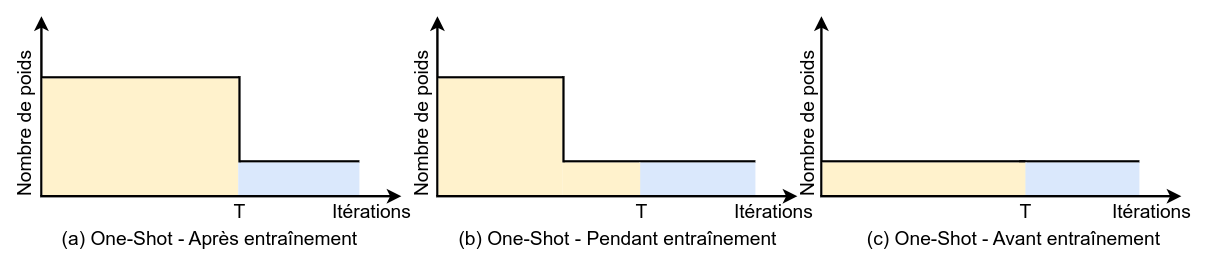

The diagram above was exported from draw.io. Its source (the exported page's mxGraphModel, read from the mxfile embedded in the PNG):
<mxGraphModel dx="735" dy="825" grid="1" gridSize="10" guides="1" tooltips="1" connect="1" arrows="1" fold="1" page="1" pageScale="1" pageWidth="827" pageHeight="1169" math="0" shadow="0">
  <root>
    <mxCell id="0" />
    <mxCell id="1" parent="0" />
    <mxCell id="2JKfQvi5HU4fbD6ipBOJ-238" value="" style="endArrow=classic;html=1;rounded=0;exitX=0;exitY=1;exitDx=0;exitDy=0;strokeWidth=2;" edge="1" parent="1">
      <mxGeometry width="50" height="50" relative="1" as="geometry">
        <mxPoint x="945" y="650" as="sourcePoint" />
        <mxPoint x="945" y="500" as="targetPoint" />
      </mxGeometry>
    </mxCell>
    <mxCell id="2JKfQvi5HU4fbD6ipBOJ-239" value="" style="endArrow=classic;html=1;rounded=0;exitX=0;exitY=1;exitDx=0;exitDy=0;strokeWidth=2;" edge="1" parent="1">
      <mxGeometry width="50" height="50" relative="1" as="geometry">
        <mxPoint x="944" y="650" as="sourcePoint" />
        <mxPoint x="1245" y="650" as="targetPoint" />
      </mxGeometry>
    </mxCell>
    <mxCell id="2JKfQvi5HU4fbD6ipBOJ-240" value="&lt;font style=&quot;font-size: 16px;&quot;&gt;Nombre de poids&lt;/font&gt;" style="text;html=1;align=center;verticalAlign=middle;resizable=0;points=[];autosize=1;strokeColor=none;fillColor=none;rotation=-90;" vertex="1" parent="1">
      <mxGeometry x="856" y="575" width="150" height="30" as="geometry" />
    </mxCell>
    <mxCell id="2JKfQvi5HU4fbD6ipBOJ-241" value="&lt;font style=&quot;font-size: 16px;&quot;&gt;Itérations&lt;/font&gt;" style="text;html=1;align=center;verticalAlign=middle;resizable=0;points=[];autosize=1;strokeColor=none;fillColor=none;" vertex="1" parent="1">
      <mxGeometry x="1175" y="648" width="90" height="30" as="geometry" />
    </mxCell>
    <mxCell id="2JKfQvi5HU4fbD6ipBOJ-242" value="&lt;font style=&quot;font-size: 16px;&quot;&gt;T&lt;/font&gt;" style="text;html=1;align=center;verticalAlign=middle;resizable=0;points=[];autosize=1;strokeColor=none;fillColor=none;" vertex="1" parent="1">
      <mxGeometry x="1095" y="648" width="30" height="30" as="geometry" />
    </mxCell>
    <mxCell id="2JKfQvi5HU4fbD6ipBOJ-243" value="&lt;font style=&quot;font-size: 16px;&quot;&gt;(a) One-Shot - Après entraînement&lt;/font&gt;" style="text;html=1;align=center;verticalAlign=middle;resizable=0;points=[];autosize=1;strokeColor=none;fillColor=none;" vertex="1" parent="1">
      <mxGeometry x="950" y="670" width="270" height="30" as="geometry" />
    </mxCell>
    <mxCell id="2JKfQvi5HU4fbD6ipBOJ-244" value="" style="endArrow=none;html=1;rounded=0;strokeWidth=2;" edge="1" parent="1">
      <mxGeometry width="50" height="50" relative="1" as="geometry">
        <mxPoint x="945" y="551" as="sourcePoint" />
        <mxPoint x="1110" y="551" as="targetPoint" />
      </mxGeometry>
    </mxCell>
    <mxCell id="2JKfQvi5HU4fbD6ipBOJ-245" value="" style="endArrow=none;html=1;rounded=0;strokeWidth=2;" edge="1" parent="1">
      <mxGeometry width="50" height="50" relative="1" as="geometry">
        <mxPoint x="1110" y="622" as="sourcePoint" />
        <mxPoint x="1110" y="550" as="targetPoint" />
      </mxGeometry>
    </mxCell>
    <mxCell id="2JKfQvi5HU4fbD6ipBOJ-246" value="" style="endArrow=none;html=1;rounded=0;strokeWidth=2;" edge="1" parent="1">
      <mxGeometry width="50" height="50" relative="1" as="geometry">
        <mxPoint x="1110" y="621" as="sourcePoint" />
        <mxPoint x="1210" y="621" as="targetPoint" />
      </mxGeometry>
    </mxCell>
    <mxCell id="2JKfQvi5HU4fbD6ipBOJ-247" value="" style="endArrow=classic;html=1;rounded=0;exitX=0;exitY=1;exitDx=0;exitDy=0;strokeWidth=2;" edge="1" parent="1">
      <mxGeometry width="50" height="50" relative="1" as="geometry">
        <mxPoint x="1275" y="650" as="sourcePoint" />
        <mxPoint x="1275" y="500" as="targetPoint" />
      </mxGeometry>
    </mxCell>
    <mxCell id="2JKfQvi5HU4fbD6ipBOJ-248" value="" style="endArrow=classic;html=1;rounded=0;exitX=0;exitY=1;exitDx=0;exitDy=0;strokeWidth=2;" edge="1" parent="1">
      <mxGeometry width="50" height="50" relative="1" as="geometry">
        <mxPoint x="1274" y="650" as="sourcePoint" />
        <mxPoint x="1575" y="650" as="targetPoint" />
      </mxGeometry>
    </mxCell>
    <mxCell id="2JKfQvi5HU4fbD6ipBOJ-249" value="&lt;font style=&quot;font-size: 16px;&quot;&gt;Nombre de poids&lt;/font&gt;" style="text;html=1;align=center;verticalAlign=middle;resizable=0;points=[];autosize=1;strokeColor=none;fillColor=none;rotation=-90;" vertex="1" parent="1">
      <mxGeometry x="1187" y="575" width="150" height="30" as="geometry" />
    </mxCell>
    <mxCell id="2JKfQvi5HU4fbD6ipBOJ-250" value="&lt;font style=&quot;font-size: 16px;&quot;&gt;Itérations&lt;/font&gt;" style="text;html=1;align=center;verticalAlign=middle;resizable=0;points=[];autosize=1;strokeColor=none;fillColor=none;" vertex="1" parent="1">
      <mxGeometry x="1510" y="648" width="90" height="30" as="geometry" />
    </mxCell>
    <mxCell id="2JKfQvi5HU4fbD6ipBOJ-251" value="&lt;font style=&quot;font-size: 16px;&quot;&gt;T&lt;/font&gt;" style="text;html=1;align=center;verticalAlign=middle;resizable=0;points=[];autosize=1;strokeColor=none;fillColor=none;" vertex="1" parent="1">
      <mxGeometry x="1430" y="648" width="30" height="30" as="geometry" />
    </mxCell>
    <mxCell id="2JKfQvi5HU4fbD6ipBOJ-252" value="&lt;font style=&quot;font-size: 16px;&quot;&gt;(b) One-Shot - Pendant entraînement&lt;/font&gt;" style="text;html=1;align=center;verticalAlign=middle;resizable=0;points=[];autosize=1;strokeColor=none;fillColor=none;" vertex="1" parent="1">
      <mxGeometry x="1280" y="670" width="290" height="30" as="geometry" />
    </mxCell>
    <mxCell id="2JKfQvi5HU4fbD6ipBOJ-253" value="" style="endArrow=none;html=1;rounded=0;strokeWidth=2;" edge="1" parent="1">
      <mxGeometry width="50" height="50" relative="1" as="geometry">
        <mxPoint x="1275" y="551" as="sourcePoint" />
        <mxPoint x="1380" y="551" as="targetPoint" />
      </mxGeometry>
    </mxCell>
    <mxCell id="2JKfQvi5HU4fbD6ipBOJ-254" value="" style="endArrow=none;html=1;rounded=0;strokeWidth=2;" edge="1" parent="1">
      <mxGeometry width="50" height="50" relative="1" as="geometry">
        <mxPoint x="1380" y="622" as="sourcePoint" />
        <mxPoint x="1380" y="550" as="targetPoint" />
      </mxGeometry>
    </mxCell>
    <mxCell id="2JKfQvi5HU4fbD6ipBOJ-255" value="" style="endArrow=none;html=1;rounded=0;strokeWidth=2;" edge="1" parent="1">
      <mxGeometry width="50" height="50" relative="1" as="geometry">
        <mxPoint x="1380" y="621" as="sourcePoint" />
        <mxPoint x="1540" y="621" as="targetPoint" />
      </mxGeometry>
    </mxCell>
    <mxCell id="2JKfQvi5HU4fbD6ipBOJ-256" value="" style="endArrow=classic;html=1;rounded=0;exitX=0;exitY=1;exitDx=0;exitDy=0;strokeWidth=2;" edge="1" parent="1">
      <mxGeometry width="50" height="50" relative="1" as="geometry">
        <mxPoint x="1595" y="650" as="sourcePoint" />
        <mxPoint x="1595" y="500" as="targetPoint" />
      </mxGeometry>
    </mxCell>
    <mxCell id="2JKfQvi5HU4fbD6ipBOJ-257" value="" style="endArrow=classic;html=1;rounded=0;exitX=0;exitY=1;exitDx=0;exitDy=0;strokeWidth=2;" edge="1" parent="1">
      <mxGeometry width="50" height="50" relative="1" as="geometry">
        <mxPoint x="1594" y="650" as="sourcePoint" />
        <mxPoint x="1895" y="650" as="targetPoint" />
      </mxGeometry>
    </mxCell>
    <mxCell id="2JKfQvi5HU4fbD6ipBOJ-258" value="&lt;font style=&quot;font-size: 16px;&quot;&gt;Nombre de poids&lt;/font&gt;" style="text;html=1;align=center;verticalAlign=middle;resizable=0;points=[];autosize=1;strokeColor=none;fillColor=none;rotation=-90;" vertex="1" parent="1">
      <mxGeometry x="1508" y="575" width="150" height="30" as="geometry" />
    </mxCell>
    <mxCell id="2JKfQvi5HU4fbD6ipBOJ-259" value="&lt;font style=&quot;font-size: 16px;&quot;&gt;Itérations&lt;/font&gt;" style="text;html=1;align=center;verticalAlign=middle;resizable=0;points=[];autosize=1;strokeColor=none;fillColor=none;" vertex="1" parent="1">
      <mxGeometry x="1825" y="648" width="90" height="30" as="geometry" />
    </mxCell>
    <mxCell id="2JKfQvi5HU4fbD6ipBOJ-260" value="&lt;font style=&quot;font-size: 16px;&quot;&gt;T&lt;/font&gt;" style="text;html=1;align=center;verticalAlign=middle;resizable=0;points=[];autosize=1;strokeColor=none;fillColor=none;" vertex="1" parent="1">
      <mxGeometry x="1750" y="648" width="30" height="30" as="geometry" />
    </mxCell>
    <mxCell id="2JKfQvi5HU4fbD6ipBOJ-261" value="&lt;font style=&quot;font-size: 16px;&quot;&gt;(c) One-Shot - Avant entraînement&lt;/font&gt;" style="text;html=1;align=center;verticalAlign=middle;resizable=0;points=[];autosize=1;strokeColor=none;fillColor=none;" vertex="1" parent="1">
      <mxGeometry x="1620" y="670" width="270" height="30" as="geometry" />
    </mxCell>
    <mxCell id="2JKfQvi5HU4fbD6ipBOJ-262" value="" style="endArrow=none;html=1;rounded=0;strokeWidth=2;" edge="1" parent="1">
      <mxGeometry width="50" height="50" relative="1" as="geometry">
        <mxPoint x="1595" y="621" as="sourcePoint" />
        <mxPoint x="1765" y="621" as="targetPoint" />
      </mxGeometry>
    </mxCell>
    <mxCell id="2JKfQvi5HU4fbD6ipBOJ-263" value="" style="endArrow=none;html=1;rounded=0;strokeWidth=2;" edge="1" parent="1">
      <mxGeometry width="50" height="50" relative="1" as="geometry">
        <mxPoint x="1760" y="621" as="sourcePoint" />
        <mxPoint x="1860" y="621" as="targetPoint" />
      </mxGeometry>
    </mxCell>
    <mxCell id="2JKfQvi5HU4fbD6ipBOJ-264" value="" style="rounded=0;whiteSpace=wrap;html=1;fillColor=#fff2cc;strokeColor=none;" vertex="1" parent="1">
      <mxGeometry x="946" y="552" width="163" height="97" as="geometry" />
    </mxCell>
    <mxCell id="2JKfQvi5HU4fbD6ipBOJ-265" value="" style="rounded=0;whiteSpace=wrap;html=1;fillColor=#dae8fc;strokeColor=none;" vertex="1" parent="1">
      <mxGeometry x="1109" y="622" width="101" height="27" as="geometry" />
    </mxCell>
    <mxCell id="2JKfQvi5HU4fbD6ipBOJ-266" value="" style="rounded=0;whiteSpace=wrap;html=1;fillColor=#fff2cc;strokeColor=none;" vertex="1" parent="1">
      <mxGeometry x="1276" y="552" width="103" height="97" as="geometry" />
    </mxCell>
    <mxCell id="2JKfQvi5HU4fbD6ipBOJ-267" value="" style="rounded=0;whiteSpace=wrap;html=1;fillColor=#dae8fc;strokeColor=none;" vertex="1" parent="1">
      <mxGeometry x="1443" y="622" width="97" height="27" as="geometry" />
    </mxCell>
    <mxCell id="2JKfQvi5HU4fbD6ipBOJ-268" value="" style="rounded=0;whiteSpace=wrap;html=1;strokeColor=none;fillColor=#fff2cc;" vertex="1" parent="1">
      <mxGeometry x="1596" y="622" width="170" height="27" as="geometry" />
    </mxCell>
    <mxCell id="2JKfQvi5HU4fbD6ipBOJ-269" value="" style="rounded=0;whiteSpace=wrap;html=1;fillColor=#dae8fc;strokeColor=none;" vertex="1" parent="1">
      <mxGeometry x="1765" y="622" width="95" height="27" as="geometry" />
    </mxCell>
    <mxCell id="2JKfQvi5HU4fbD6ipBOJ-270" value="" style="rounded=0;whiteSpace=wrap;html=1;fillColor=#fff2cc;strokeColor=none;" vertex="1" parent="1">
      <mxGeometry x="1379" y="622" width="65" height="27" as="geometry" />
    </mxCell>
  </root>
</mxGraphModel>